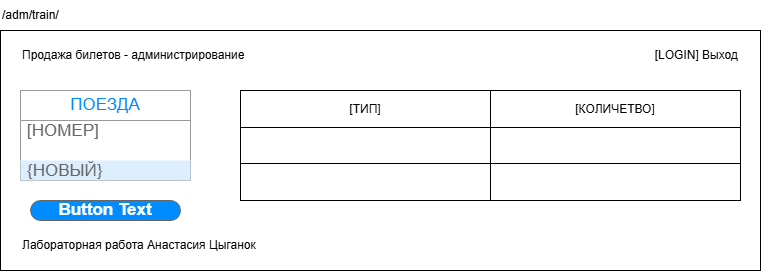

The diagram above was exported from draw.io. Its source (the exported page's mxGraphModel, read from the mxfile embedded in the PNG):
<mxGraphModel dx="1213" dy="828" grid="1" gridSize="10" guides="1" tooltips="1" connect="1" arrows="1" fold="1" page="1" pageScale="1" pageWidth="827" pageHeight="1169" math="0" shadow="0">
  <root>
    <mxCell id="0" />
    <mxCell id="1" parent="0" />
    <mxCell id="d6F8Oa2bqo3Kq_mHkQ4d-1" parent="1" style="rounded=0;whiteSpace=wrap;html=1;" value="" vertex="1">
      <mxGeometry height="240" width="760" x="40" y="40" as="geometry" />
    </mxCell>
    <mxCell id="d6F8Oa2bqo3Kq_mHkQ4d-2" parent="1" style="text;html=1;whiteSpace=wrap;strokeColor=none;fillColor=none;align=left;verticalAlign=middle;rounded=0;" value="/adm/train/" vertex="1">
      <mxGeometry height="30" width="760" x="40" y="10" as="geometry" />
    </mxCell>
    <mxCell id="d6F8Oa2bqo3Kq_mHkQ4d-3" parent="1" style="text;html=1;whiteSpace=wrap;strokeColor=none;fillColor=none;align=left;verticalAlign=middle;rounded=0;" value="Продажа билетов - администрирование" vertex="1">
      <mxGeometry height="30" width="300" x="60" y="50" as="geometry" />
    </mxCell>
    <mxCell id="d6F8Oa2bqo3Kq_mHkQ4d-6" parent="1" style="text;html=1;whiteSpace=wrap;strokeColor=none;fillColor=none;align=left;verticalAlign=middle;rounded=0;" value="Лабораторная работа Анастасия Цыганок" vertex="1">
      <mxGeometry height="30" width="720" x="60" y="240" as="geometry" />
    </mxCell>
    <mxCell id="2dHO-qvqjkwRmtO6S3lp-1" parent="1" style="text;html=1;whiteSpace=wrap;strokeColor=none;fillColor=none;align=right;verticalAlign=middle;rounded=0;" value="[LOGIN] Выход" vertex="1">
      <mxGeometry height="30" width="160" x="620" y="50" as="geometry" />
    </mxCell>
    <mxCell id="2dHO-qvqjkwRmtO6S3lp-2" parent="1" style="swimlane;strokeColor=#999999;swimlaneFillColor=#FFFFFF;fillColor=#ffffff;fontColor=#008CFF;fontStyle=0;childLayout=stackLayout;horizontal=1;startSize=30;horizontalStack=0;resizeParent=1;resizeParentMax=0;resizeLast=0;collapsible=0;marginBottom=0;whiteSpace=wrap;html=1;fontSize=17;" value="ПОЕЗДА" vertex="1">
      <mxGeometry height="90" width="170" x="60" y="100" as="geometry" />
    </mxCell>
    <mxCell id="2dHO-qvqjkwRmtO6S3lp-3" parent="2dHO-qvqjkwRmtO6S3lp-2" style="text;spacing=0;strokeColor=none;align=left;verticalAlign=middle;spacingLeft=7;spacingRight=10;overflow=hidden;points=[[0,0.5],[1,0.5]];portConstraint=eastwest;rotatable=0;whiteSpace=wrap;html=1;fillColor=none;fontColor=#666666;fontSize=17;" value="[НОМЕР]" vertex="1">
      <mxGeometry height="20" width="170" y="30" as="geometry" />
    </mxCell>
    <mxCell id="2dHO-qvqjkwRmtO6S3lp-4" parent="2dHO-qvqjkwRmtO6S3lp-2" style="text;spacing=0;strokeColor=none;align=left;verticalAlign=middle;spacingLeft=7;spacingRight=10;overflow=hidden;points=[[0,0.5],[1,0.5]];portConstraint=eastwest;rotatable=0;whiteSpace=wrap;html=1;rSize=5;fillColor=none;fontColor=#666666;fontSize=17;" value="&amp;nbsp;" vertex="1">
      <mxGeometry height="20" width="170" y="50" as="geometry" />
    </mxCell>
    <mxCell id="2dHO-qvqjkwRmtO6S3lp-5" parent="2dHO-qvqjkwRmtO6S3lp-2" style="text;spacing=0;strokeColor=none;align=left;verticalAlign=middle;spacingLeft=7;spacingRight=10;overflow=hidden;points=[[0,0.5],[1,0.5]];portConstraint=eastwest;rotatable=0;whiteSpace=wrap;html=1;rSize=5;fillColor=#DDEEFF;fontColor=#666666;fontSize=17;" value="{НОВЫЙ}&amp;nbsp;" vertex="1">
      <mxGeometry height="20" width="170" y="70" as="geometry" />
    </mxCell>
    <mxCell id="2dHO-qvqjkwRmtO6S3lp-28" parent="1" style="shape=table;startSize=0;container=1;collapsible=0;childLayout=tableLayout;" value="" vertex="1">
      <mxGeometry height="110" width="500" x="280" y="100" as="geometry" />
    </mxCell>
    <mxCell id="2dHO-qvqjkwRmtO6S3lp-29" parent="2dHO-qvqjkwRmtO6S3lp-28" style="shape=tableRow;horizontal=0;startSize=0;swimlaneHead=0;swimlaneBody=0;strokeColor=inherit;top=0;left=0;bottom=0;right=0;collapsible=0;dropTarget=0;fillColor=none;points=[[0,0.5],[1,0.5]];portConstraint=eastwest;" value="" vertex="1">
      <mxGeometry height="37" width="500" as="geometry" />
    </mxCell>
    <mxCell id="2dHO-qvqjkwRmtO6S3lp-30" parent="2dHO-qvqjkwRmtO6S3lp-29" style="shape=partialRectangle;html=1;whiteSpace=wrap;connectable=0;strokeColor=inherit;overflow=hidden;fillColor=none;top=0;left=0;bottom=0;right=0;pointerEvents=1;" value="[ТИП]" vertex="1">
      <mxGeometry height="37" width="250" as="geometry">
        <mxRectangle height="37" width="250" as="alternateBounds" />
      </mxGeometry>
    </mxCell>
    <mxCell id="2dHO-qvqjkwRmtO6S3lp-31" parent="2dHO-qvqjkwRmtO6S3lp-29" style="shape=partialRectangle;html=1;whiteSpace=wrap;connectable=0;strokeColor=inherit;overflow=hidden;fillColor=none;top=0;left=0;bottom=0;right=0;pointerEvents=1;" value="[КОЛИЧЕТВО]" vertex="1">
      <mxGeometry height="37" width="250" x="250" as="geometry">
        <mxRectangle height="37" width="250" as="alternateBounds" />
      </mxGeometry>
    </mxCell>
    <mxCell id="2dHO-qvqjkwRmtO6S3lp-32" parent="2dHO-qvqjkwRmtO6S3lp-28" style="shape=tableRow;horizontal=0;startSize=0;swimlaneHead=0;swimlaneBody=0;strokeColor=inherit;top=0;left=0;bottom=0;right=0;collapsible=0;dropTarget=0;fillColor=none;points=[[0,0.5],[1,0.5]];portConstraint=eastwest;" value="" vertex="1">
      <mxGeometry height="36" width="500" y="37" as="geometry" />
    </mxCell>
    <mxCell id="2dHO-qvqjkwRmtO6S3lp-33" parent="2dHO-qvqjkwRmtO6S3lp-32" style="shape=partialRectangle;html=1;whiteSpace=wrap;connectable=0;strokeColor=inherit;overflow=hidden;fillColor=none;top=0;left=0;bottom=0;right=0;pointerEvents=1;" value="" vertex="1">
      <mxGeometry height="36" width="250" as="geometry">
        <mxRectangle height="36" width="250" as="alternateBounds" />
      </mxGeometry>
    </mxCell>
    <mxCell id="2dHO-qvqjkwRmtO6S3lp-34" parent="2dHO-qvqjkwRmtO6S3lp-32" style="shape=partialRectangle;html=1;whiteSpace=wrap;connectable=0;strokeColor=inherit;overflow=hidden;fillColor=none;top=0;left=0;bottom=0;right=0;pointerEvents=1;" value="" vertex="1">
      <mxGeometry height="36" width="250" x="250" as="geometry">
        <mxRectangle height="36" width="250" as="alternateBounds" />
      </mxGeometry>
    </mxCell>
    <mxCell id="2dHO-qvqjkwRmtO6S3lp-35" parent="2dHO-qvqjkwRmtO6S3lp-28" style="shape=tableRow;horizontal=0;startSize=0;swimlaneHead=0;swimlaneBody=0;strokeColor=inherit;top=0;left=0;bottom=0;right=0;collapsible=0;dropTarget=0;fillColor=none;points=[[0,0.5],[1,0.5]];portConstraint=eastwest;" value="" vertex="1">
      <mxGeometry height="37" width="500" y="73" as="geometry" />
    </mxCell>
    <mxCell id="2dHO-qvqjkwRmtO6S3lp-36" parent="2dHO-qvqjkwRmtO6S3lp-35" style="shape=partialRectangle;html=1;whiteSpace=wrap;connectable=0;strokeColor=inherit;overflow=hidden;fillColor=none;top=0;left=0;bottom=0;right=0;pointerEvents=1;" value="" vertex="1">
      <mxGeometry height="37" width="250" as="geometry">
        <mxRectangle height="37" width="250" as="alternateBounds" />
      </mxGeometry>
    </mxCell>
    <mxCell id="2dHO-qvqjkwRmtO6S3lp-37" parent="2dHO-qvqjkwRmtO6S3lp-35" style="shape=partialRectangle;html=1;whiteSpace=wrap;connectable=0;strokeColor=inherit;overflow=hidden;fillColor=none;top=0;left=0;bottom=0;right=0;pointerEvents=1;" value="" vertex="1">
      <mxGeometry height="37" width="250" x="250" as="geometry">
        <mxRectangle height="37" width="250" as="alternateBounds" />
      </mxGeometry>
    </mxCell>
    <mxCell id="2dHO-qvqjkwRmtO6S3lp-38" parent="1" style="strokeWidth=1;shadow=0;dashed=0;align=center;html=1;shape=mxgraph.mockup.buttons.button;strokeColor=#666666;fontColor=#ffffff;mainText=;buttonStyle=round;fontSize=17;fontStyle=1;fillColor=#008cff;whiteSpace=wrap;" value="Button Text" vertex="1">
      <mxGeometry height="20" width="150" x="70" y="210" as="geometry" />
    </mxCell>
  </root>
</mxGraphModel>